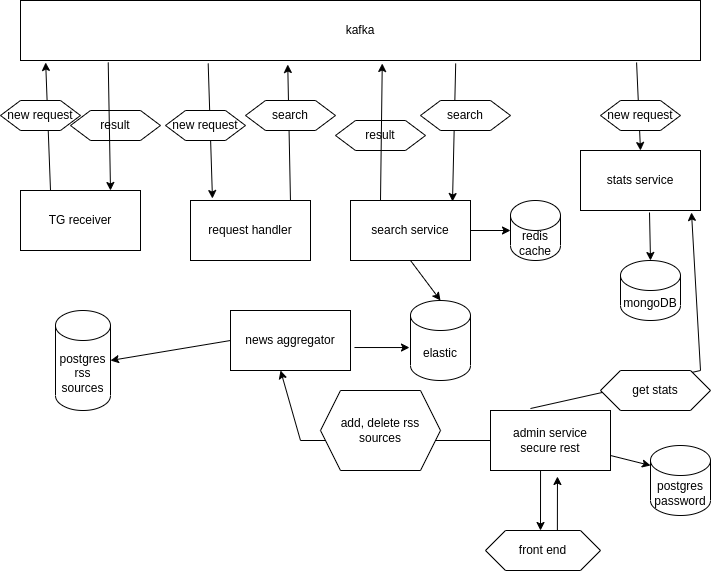

The diagram above was exported from draw.io. Its source (the exported page's mxGraphModel, read from the mxfile embedded in the PNG):
<mxGraphModel dx="1434" dy="880" grid="1" gridSize="10" guides="1" tooltips="1" connect="1" arrows="1" fold="1" page="1" pageScale="1" pageWidth="850" pageHeight="1100" math="0" shadow="0">
  <root>
    <mxCell id="0" />
    <mxCell id="1" parent="0" />
    <mxCell id="tKEQZJN1GNtInqfd75r9-1" value="TG receiver" style="rounded=0;whiteSpace=wrap;html=1;" parent="1" vertex="1">
      <mxGeometry x="80" y="260" width="120" height="60" as="geometry" />
    </mxCell>
    <mxCell id="tKEQZJN1GNtInqfd75r9-3" value="kafka" style="rounded=0;whiteSpace=wrap;html=1;" parent="1" vertex="1">
      <mxGeometry x="80" y="70" width="680" height="60" as="geometry" />
    </mxCell>
    <mxCell id="tKEQZJN1GNtInqfd75r9-4" value="" style="endArrow=classic;html=1;rounded=0;entryX=0.037;entryY=1.033;entryDx=0;entryDy=0;entryPerimeter=0;exitX=0.25;exitY=0;exitDx=0;exitDy=0;" parent="1" source="tKEQZJN1GNtInqfd75r9-1" target="tKEQZJN1GNtInqfd75r9-3" edge="1">
      <mxGeometry width="50" height="50" relative="1" as="geometry">
        <mxPoint x="140" y="220" as="sourcePoint" />
        <mxPoint x="450" y="430" as="targetPoint" />
        <Array as="points" />
      </mxGeometry>
    </mxCell>
    <mxCell id="tKEQZJN1GNtInqfd75r9-5" value="new request" style="shape=hexagon;perimeter=hexagonPerimeter2;whiteSpace=wrap;html=1;fixedSize=1;" parent="1" vertex="1">
      <mxGeometry x="60" y="170" width="80" height="30" as="geometry" />
    </mxCell>
    <mxCell id="tKEQZJN1GNtInqfd75r9-6" value="request handler" style="rounded=0;whiteSpace=wrap;html=1;" parent="1" vertex="1">
      <mxGeometry x="250" y="270" width="120" height="60" as="geometry" />
    </mxCell>
    <mxCell id="tKEQZJN1GNtInqfd75r9-7" value="stats service" style="rounded=0;whiteSpace=wrap;html=1;" parent="1" vertex="1">
      <mxGeometry x="640" y="220" width="120" height="60" as="geometry" />
    </mxCell>
    <mxCell id="tKEQZJN1GNtInqfd75r9-8" value="" style="endArrow=classic;html=1;rounded=0;exitX=0.276;exitY=1.05;exitDx=0;exitDy=0;exitPerimeter=0;entryX=0.183;entryY=-0.033;entryDx=0;entryDy=0;entryPerimeter=0;" parent="1" source="tKEQZJN1GNtInqfd75r9-3" target="tKEQZJN1GNtInqfd75r9-6" edge="1">
      <mxGeometry width="50" height="50" relative="1" as="geometry">
        <mxPoint x="400" y="480" as="sourcePoint" />
        <mxPoint x="260" y="270" as="targetPoint" />
      </mxGeometry>
    </mxCell>
    <mxCell id="tKEQZJN1GNtInqfd75r9-9" value="" style="endArrow=classic;html=1;rounded=0;exitX=0.906;exitY=1.033;exitDx=0;exitDy=0;exitPerimeter=0;entryX=0.5;entryY=0;entryDx=0;entryDy=0;" parent="1" source="tKEQZJN1GNtInqfd75r9-3" target="tKEQZJN1GNtInqfd75r9-7" edge="1">
      <mxGeometry width="50" height="50" relative="1" as="geometry">
        <mxPoint x="400" y="480" as="sourcePoint" />
        <mxPoint x="450" y="230" as="targetPoint" />
        <Array as="points" />
      </mxGeometry>
    </mxCell>
    <mxCell id="tKEQZJN1GNtInqfd75r9-10" value="new request" style="shape=hexagon;perimeter=hexagonPerimeter2;whiteSpace=wrap;html=1;fixedSize=1;" parent="1" vertex="1">
      <mxGeometry x="225" y="180" width="80" height="30" as="geometry" />
    </mxCell>
    <mxCell id="tKEQZJN1GNtInqfd75r9-11" value="new request" style="shape=hexagon;perimeter=hexagonPerimeter2;whiteSpace=wrap;html=1;fixedSize=1;" parent="1" vertex="1">
      <mxGeometry x="660" y="170" width="80" height="30" as="geometry" />
    </mxCell>
    <mxCell id="tKEQZJN1GNtInqfd75r9-12" value="" style="endArrow=classic;html=1;rounded=0;exitX=0.575;exitY=1.033;exitDx=0;exitDy=0;exitPerimeter=0;" parent="1" source="tKEQZJN1GNtInqfd75r9-7" edge="1">
      <mxGeometry width="50" height="50" relative="1" as="geometry">
        <mxPoint x="400" y="480" as="sourcePoint" />
        <mxPoint x="710" y="330" as="targetPoint" />
      </mxGeometry>
    </mxCell>
    <mxCell id="tKEQZJN1GNtInqfd75r9-14" value="mongoDB" style="shape=cylinder3;whiteSpace=wrap;html=1;boundedLbl=1;backgroundOutline=1;size=15;" parent="1" vertex="1">
      <mxGeometry x="680" y="330" width="60" height="60" as="geometry" />
    </mxCell>
    <mxCell id="tKEQZJN1GNtInqfd75r9-29" value="" style="endArrow=classic;html=1;rounded=0;exitX=0.833;exitY=0;exitDx=0;exitDy=0;exitPerimeter=0;entryX=0.393;entryY=1.067;entryDx=0;entryDy=0;entryPerimeter=0;" parent="1" source="tKEQZJN1GNtInqfd75r9-6" target="tKEQZJN1GNtInqfd75r9-3" edge="1">
      <mxGeometry width="50" height="50" relative="1" as="geometry">
        <mxPoint x="400" y="480" as="sourcePoint" />
        <mxPoint x="383" y="132" as="targetPoint" />
      </mxGeometry>
    </mxCell>
    <mxCell id="tKEQZJN1GNtInqfd75r9-30" value="search" style="shape=hexagon;perimeter=hexagonPerimeter2;whiteSpace=wrap;html=1;fixedSize=1;" parent="1" vertex="1">
      <mxGeometry x="305" y="170" width="90" height="30" as="geometry" />
    </mxCell>
    <mxCell id="tKEQZJN1GNtInqfd75r9-31" value="result" style="shape=hexagon;perimeter=hexagonPerimeter2;whiteSpace=wrap;html=1;fixedSize=1;" parent="1" vertex="1">
      <mxGeometry x="130" y="180" width="90" height="30" as="geometry" />
    </mxCell>
    <mxCell id="tKEQZJN1GNtInqfd75r9-34" value="search service" style="rounded=0;whiteSpace=wrap;html=1;" parent="1" vertex="1">
      <mxGeometry x="410" y="270" width="120" height="60" as="geometry" />
    </mxCell>
    <mxCell id="tKEQZJN1GNtInqfd75r9-35" value="" style="endArrow=classic;html=1;rounded=0;exitX=0.64;exitY=1.05;exitDx=0;exitDy=0;exitPerimeter=0;entryX=0.85;entryY=0.017;entryDx=0;entryDy=0;entryPerimeter=0;" parent="1" source="tKEQZJN1GNtInqfd75r9-3" target="tKEQZJN1GNtInqfd75r9-34" edge="1">
      <mxGeometry width="50" height="50" relative="1" as="geometry">
        <mxPoint x="400" y="470" as="sourcePoint" />
        <mxPoint x="450" y="420" as="targetPoint" />
      </mxGeometry>
    </mxCell>
    <mxCell id="tKEQZJN1GNtInqfd75r9-36" value="search" style="shape=hexagon;perimeter=hexagonPerimeter2;whiteSpace=wrap;html=1;fixedSize=1;" parent="1" vertex="1">
      <mxGeometry x="480" y="170" width="90" height="30" as="geometry" />
    </mxCell>
    <mxCell id="tKEQZJN1GNtInqfd75r9-37" value="result" style="shape=hexagon;perimeter=hexagonPerimeter2;whiteSpace=wrap;html=1;fixedSize=1;" parent="1" vertex="1">
      <mxGeometry x="395" y="190" width="90" height="30" as="geometry" />
    </mxCell>
    <mxCell id="tKEQZJN1GNtInqfd75r9-38" value="elastic" style="shape=cylinder3;whiteSpace=wrap;html=1;boundedLbl=1;backgroundOutline=1;size=15;" parent="1" vertex="1">
      <mxGeometry x="470" y="370" width="60" height="80" as="geometry" />
    </mxCell>
    <mxCell id="tKEQZJN1GNtInqfd75r9-39" value="" style="endArrow=classic;html=1;rounded=0;exitX=0.5;exitY=1;exitDx=0;exitDy=0;entryX=0.5;entryY=0;entryDx=0;entryDy=0;entryPerimeter=0;" parent="1" source="tKEQZJN1GNtInqfd75r9-34" target="tKEQZJN1GNtInqfd75r9-38" edge="1">
      <mxGeometry width="50" height="50" relative="1" as="geometry">
        <mxPoint x="400" y="470" as="sourcePoint" />
        <mxPoint x="450" y="420" as="targetPoint" />
      </mxGeometry>
    </mxCell>
    <mxCell id="tKEQZJN1GNtInqfd75r9-40" value="news aggregator" style="rounded=0;whiteSpace=wrap;html=1;" parent="1" vertex="1">
      <mxGeometry x="290" y="380" width="120" height="60" as="geometry" />
    </mxCell>
    <mxCell id="tKEQZJN1GNtInqfd75r9-41" value="" style="endArrow=classic;html=1;rounded=0;entryX=-0.017;entryY=0.588;entryDx=0;entryDy=0;entryPerimeter=0;exitX=1.033;exitY=0.617;exitDx=0;exitDy=0;exitPerimeter=0;" parent="1" source="tKEQZJN1GNtInqfd75r9-40" target="tKEQZJN1GNtInqfd75r9-38" edge="1">
      <mxGeometry width="50" height="50" relative="1" as="geometry">
        <mxPoint x="400" y="470" as="sourcePoint" />
        <mxPoint x="450" y="420" as="targetPoint" />
      </mxGeometry>
    </mxCell>
    <mxCell id="tKEQZJN1GNtInqfd75r9-42" value="admin service&lt;br&gt;secure rest" style="rounded=0;whiteSpace=wrap;html=1;" parent="1" vertex="1">
      <mxGeometry x="550" y="480" width="120" height="60" as="geometry" />
    </mxCell>
    <mxCell id="tKEQZJN1GNtInqfd75r9-43" value="postgres&lt;br&gt;rss sources" style="shape=cylinder3;whiteSpace=wrap;html=1;boundedLbl=1;backgroundOutline=1;size=15;" parent="1" vertex="1">
      <mxGeometry x="115" y="380" width="55" height="100" as="geometry" />
    </mxCell>
    <mxCell id="tKEQZJN1GNtInqfd75r9-44" value="" style="endArrow=classic;html=1;rounded=0;exitX=0;exitY=0.5;exitDx=0;exitDy=0;entryX=1;entryY=0.5;entryDx=0;entryDy=0;entryPerimeter=0;" parent="1" source="tKEQZJN1GNtInqfd75r9-40" target="tKEQZJN1GNtInqfd75r9-43" edge="1">
      <mxGeometry width="50" height="50" relative="1" as="geometry">
        <mxPoint x="400" y="470" as="sourcePoint" />
        <mxPoint x="450" y="420" as="targetPoint" />
      </mxGeometry>
    </mxCell>
    <mxCell id="tKEQZJN1GNtInqfd75r9-45" value="" style="endArrow=classic;html=1;rounded=0;exitX=0.333;exitY=-0.033;exitDx=0;exitDy=0;entryX=0.925;entryY=1.033;entryDx=0;entryDy=0;entryPerimeter=0;exitPerimeter=0;" parent="1" source="tKEQZJN1GNtInqfd75r9-42" target="tKEQZJN1GNtInqfd75r9-7" edge="1">
      <mxGeometry width="50" height="50" relative="1" as="geometry">
        <mxPoint x="400" y="450" as="sourcePoint" />
        <mxPoint x="450" y="400" as="targetPoint" />
        <Array as="points">
          <mxPoint x="760" y="440" />
        </Array>
      </mxGeometry>
    </mxCell>
    <mxCell id="tKEQZJN1GNtInqfd75r9-46" value="get stats" style="shape=hexagon;perimeter=hexagonPerimeter2;whiteSpace=wrap;html=1;fixedSize=1;" parent="1" vertex="1">
      <mxGeometry x="660" y="440" width="110" height="40" as="geometry" />
    </mxCell>
    <mxCell id="tKEQZJN1GNtInqfd75r9-47" value="" style="endArrow=classic;html=1;rounded=0;exitX=0;exitY=0.5;exitDx=0;exitDy=0;entryX=0.417;entryY=1;entryDx=0;entryDy=0;entryPerimeter=0;" parent="1" source="tKEQZJN1GNtInqfd75r9-42" target="tKEQZJN1GNtInqfd75r9-40" edge="1">
      <mxGeometry width="50" height="50" relative="1" as="geometry">
        <mxPoint x="400" y="450" as="sourcePoint" />
        <mxPoint x="450" y="400" as="targetPoint" />
        <Array as="points">
          <mxPoint x="360" y="510" />
        </Array>
      </mxGeometry>
    </mxCell>
    <mxCell id="tKEQZJN1GNtInqfd75r9-48" value="add, delete rss sources" style="shape=hexagon;perimeter=hexagonPerimeter2;whiteSpace=wrap;html=1;fixedSize=1;" parent="1" vertex="1">
      <mxGeometry x="380" y="460" width="120" height="80" as="geometry" />
    </mxCell>
    <mxCell id="tKEQZJN1GNtInqfd75r9-49" value="" style="endArrow=classic;html=1;rounded=0;exitX=0.417;exitY=1;exitDx=0;exitDy=0;exitPerimeter=0;" parent="1" source="tKEQZJN1GNtInqfd75r9-42" edge="1">
      <mxGeometry width="50" height="50" relative="1" as="geometry">
        <mxPoint x="615" y="620" as="sourcePoint" />
        <mxPoint x="600" y="600" as="targetPoint" />
      </mxGeometry>
    </mxCell>
    <mxCell id="tKEQZJN1GNtInqfd75r9-50" value="front end" style="shape=hexagon;perimeter=hexagonPerimeter2;whiteSpace=wrap;html=1;fixedSize=1;" parent="1" vertex="1">
      <mxGeometry x="545" y="600" width="115" height="40" as="geometry" />
    </mxCell>
    <mxCell id="tKEQZJN1GNtInqfd75r9-51" value="" style="endArrow=classic;html=1;rounded=0;exitX=0.625;exitY=0;exitDx=0;exitDy=0;entryX=0.558;entryY=1.1;entryDx=0;entryDy=0;entryPerimeter=0;" parent="1" source="tKEQZJN1GNtInqfd75r9-50" target="tKEQZJN1GNtInqfd75r9-42" edge="1">
      <mxGeometry width="50" height="50" relative="1" as="geometry">
        <mxPoint x="600" y="590" as="sourcePoint" />
        <mxPoint x="650" y="540" as="targetPoint" />
      </mxGeometry>
    </mxCell>
    <mxCell id="tKEQZJN1GNtInqfd75r9-52" value="redis cache" style="shape=cylinder3;whiteSpace=wrap;html=1;boundedLbl=1;backgroundOutline=1;size=15;" parent="1" vertex="1">
      <mxGeometry x="570" y="270" width="50" height="60" as="geometry" />
    </mxCell>
    <mxCell id="tKEQZJN1GNtInqfd75r9-53" value="" style="endArrow=classic;html=1;rounded=0;exitX=1;exitY=0.5;exitDx=0;exitDy=0;" parent="1" source="tKEQZJN1GNtInqfd75r9-34" edge="1">
      <mxGeometry width="50" height="50" relative="1" as="geometry">
        <mxPoint x="520" y="350" as="sourcePoint" />
        <mxPoint x="570" y="300" as="targetPoint" />
      </mxGeometry>
    </mxCell>
    <mxCell id="Mo9DKxp7Zpe7ErhyVueB-1" value="postgres&lt;br&gt;password" style="shape=cylinder3;whiteSpace=wrap;html=1;boundedLbl=1;backgroundOutline=1;size=15;" parent="1" vertex="1">
      <mxGeometry x="710" y="515" width="60" height="70" as="geometry" />
    </mxCell>
    <mxCell id="Mo9DKxp7Zpe7ErhyVueB-2" value="" style="endArrow=classic;html=1;rounded=0;exitX=1;exitY=0.75;exitDx=0;exitDy=0;" parent="1" source="tKEQZJN1GNtInqfd75r9-42" edge="1">
      <mxGeometry width="50" height="50" relative="1" as="geometry">
        <mxPoint x="660" y="585" as="sourcePoint" />
        <mxPoint x="710" y="535" as="targetPoint" />
      </mxGeometry>
    </mxCell>
    <mxCell id="jAPapJ9NK6kgDddK-K-q-2" value="" style="endArrow=classic;html=1;rounded=0;exitX=0.129;exitY=1.033;exitDx=0;exitDy=0;exitPerimeter=0;entryX=0.75;entryY=0;entryDx=0;entryDy=0;" edge="1" parent="1" source="tKEQZJN1GNtInqfd75r9-3" target="tKEQZJN1GNtInqfd75r9-1">
      <mxGeometry width="50" height="50" relative="1" as="geometry">
        <mxPoint x="400" y="480" as="sourcePoint" />
        <mxPoint x="450" y="430" as="targetPoint" />
      </mxGeometry>
    </mxCell>
    <mxCell id="jAPapJ9NK6kgDddK-K-q-3" value="" style="endArrow=classic;html=1;rounded=0;exitX=0.25;exitY=0;exitDx=0;exitDy=0;entryX=0.532;entryY=1.05;entryDx=0;entryDy=0;entryPerimeter=0;" edge="1" parent="1" source="tKEQZJN1GNtInqfd75r9-34" target="tKEQZJN1GNtInqfd75r9-3">
      <mxGeometry width="50" height="50" relative="1" as="geometry">
        <mxPoint x="400" y="480" as="sourcePoint" />
        <mxPoint x="450" y="430" as="targetPoint" />
      </mxGeometry>
    </mxCell>
  </root>
</mxGraphModel>